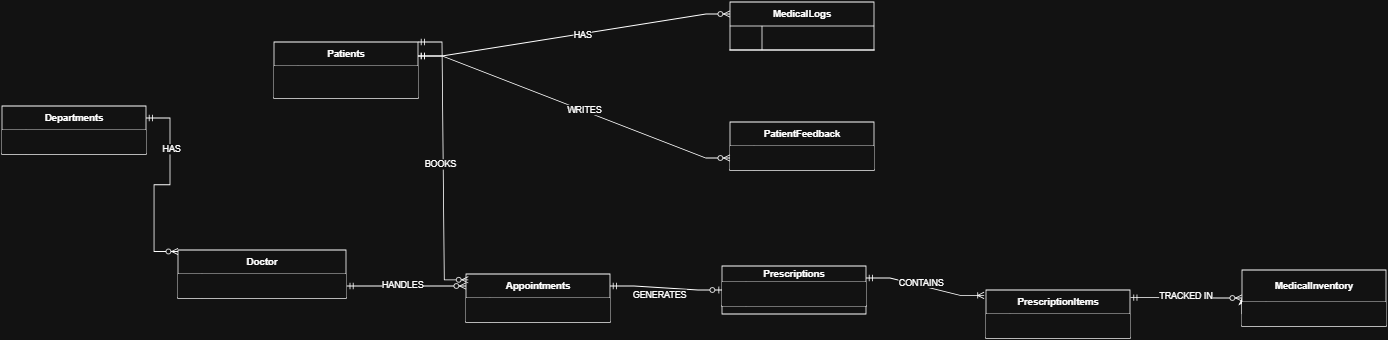

The diagram above was exported from draw.io. Its source (the exported page's mxGraphModel, read from the mxfile embedded in the PNG):
<mxGraphModel dx="1429" dy="1944" grid="1" gridSize="10" guides="1" tooltips="1" connect="1" arrows="1" fold="1" page="1" pageScale="1" pageWidth="850" pageHeight="1100" math="0" shadow="0">
  <root>
    <mxCell id="0" />
    <mxCell id="1" parent="0" />
    <mxCell id="9oQ6wxIgIkjsneG0E_Pi-1" edge="1" parent="1" source="3LZri8YY491MNWn11b_d-15" style="edgeStyle=orthogonalEdgeStyle;rounded=0;orthogonalLoop=1;jettySize=auto;html=1;exitX=0;exitY=0.5;exitDx=0;exitDy=0;entryX=0;entryY=0.5;entryDx=0;entryDy=0;" target="3LZri8YY491MNWn11b_d-14">
      <mxGeometry relative="1" as="geometry" />
    </mxCell>
    <mxCell id="LGQ_WvtbKz8YA34Ia-Q8-1" parent="1" style="shape=table;startSize=30;container=1;collapsible=1;childLayout=tableLayout;fixedRows=1;rowLines=0;fontStyle=1;align=center;resizeLast=1;html=1;" value="Departments" vertex="1">
      <mxGeometry height="60" width="180" x="410" y="-420" as="geometry" />
    </mxCell>
    <mxCell id="LGQ_WvtbKz8YA34Ia-Q8-2" parent="LGQ_WvtbKz8YA34Ia-Q8-1" style="shape=tableRow;horizontal=0;startSize=0;swimlaneHead=0;swimlaneBody=0;collapsible=0;dropTarget=0;points=[[0,0.5],[1,0.5]];portConstraint=eastwest;top=0;left=0;right=0;bottom=1;" value="" vertex="1">
      <mxGeometry height="30" width="180" y="30" as="geometry" />
    </mxCell>
    <mxCell id="LGQ_WvtbKz8YA34Ia-Q8-3" parent="LGQ_WvtbKz8YA34Ia-Q8-2" style="shape=partialRectangle;connectable=0;top=0;left=0;bottom=0;right=0;fontStyle=1;overflow=hidden;whiteSpace=wrap;html=1;" value="" vertex="1">
      <mxGeometry height="30" width="30" as="geometry">
        <mxRectangle height="30" width="30" as="alternateBounds" />
      </mxGeometry>
    </mxCell>
    <mxCell id="LGQ_WvtbKz8YA34Ia-Q8-4" parent="LGQ_WvtbKz8YA34Ia-Q8-2" style="shape=partialRectangle;connectable=0;top=0;left=0;bottom=0;right=0;align=left;spacingLeft=6;fontStyle=5;overflow=hidden;whiteSpace=wrap;html=1;" value="" vertex="1">
      <mxGeometry height="30" width="150" x="30" as="geometry">
        <mxRectangle height="30" width="150" as="alternateBounds" />
      </mxGeometry>
    </mxCell>
    <mxCell id="LGQ_WvtbKz8YA34Ia-Q8-18" parent="1" style="shape=table;startSize=30;container=1;collapsible=1;childLayout=tableLayout;fixedRows=0;rowLines=0;fontStyle=1;align=center;resizeLast=1;html=1;strokeWidth=1;perimeterSpacing=1;shadow=0;" value="Doctor" vertex="1">
      <mxGeometry height="60" width="210" x="630" y="-240" as="geometry">
        <mxRectangle height="30" width="80" x="440" y="60" as="alternateBounds" />
      </mxGeometry>
    </mxCell>
    <mxCell id="LGQ_WvtbKz8YA34Ia-Q8-19" parent="LGQ_WvtbKz8YA34Ia-Q8-18" style="shape=tableRow;horizontal=0;startSize=0;swimlaneHead=0;swimlaneBody=0;collapsible=0;dropTarget=0;points=[[0,0.5],[1,0.5]];portConstraint=eastwest;top=0;left=0;right=0;bottom=1;strokeWidth=1;perimeterSpacing=1;shadow=0;" value="" vertex="1">
      <mxGeometry height="30" width="210" y="30" as="geometry" />
    </mxCell>
    <mxCell id="LGQ_WvtbKz8YA34Ia-Q8-20" parent="LGQ_WvtbKz8YA34Ia-Q8-19" style="shape=partialRectangle;connectable=0;top=0;left=0;bottom=0;right=0;fontStyle=1;overflow=hidden;whiteSpace=wrap;html=1;strokeWidth=1;perimeterSpacing=1;shadow=0;" value="" vertex="1">
      <mxGeometry height="30" width="30" as="geometry">
        <mxRectangle height="30" width="30" as="alternateBounds" />
      </mxGeometry>
    </mxCell>
    <mxCell id="LGQ_WvtbKz8YA34Ia-Q8-21" parent="LGQ_WvtbKz8YA34Ia-Q8-19" style="shape=partialRectangle;connectable=0;top=0;left=0;bottom=0;right=0;align=left;spacingLeft=6;fontStyle=5;overflow=hidden;whiteSpace=wrap;html=1;strokeWidth=1;perimeterSpacing=1;shadow=0;" value="" vertex="1">
      <mxGeometry height="30" width="180" x="30" as="geometry">
        <mxRectangle height="30" width="180" as="alternateBounds" />
      </mxGeometry>
    </mxCell>
    <mxCell id="3LZri8YY491MNWn11b_d-1" parent="1" style="shape=table;startSize=20;container=1;collapsible=1;childLayout=tableLayout;fixedRows=1;rowLines=0;fontStyle=1;align=center;resizeLast=1;html=1;" value="Prescriptions" vertex="1">
      <mxGeometry height="60" width="180" x="1310" y="-220" as="geometry" />
    </mxCell>
    <mxCell id="3LZri8YY491MNWn11b_d-2" parent="3LZri8YY491MNWn11b_d-1" style="shape=tableRow;horizontal=0;startSize=0;swimlaneHead=0;swimlaneBody=0;collapsible=0;dropTarget=0;points=[[0,0.5],[1,0.5]];portConstraint=eastwest;top=0;left=0;right=0;bottom=1;" value="" vertex="1">
      <mxGeometry height="30" width="180" y="20" as="geometry" />
    </mxCell>
    <mxCell id="3LZri8YY491MNWn11b_d-3" parent="3LZri8YY491MNWn11b_d-2" style="shape=partialRectangle;connectable=0;top=0;left=0;bottom=0;right=0;fontStyle=1;overflow=hidden;whiteSpace=wrap;html=1;" value="" vertex="1">
      <mxGeometry height="30" width="30" as="geometry">
        <mxRectangle height="30" width="30" as="alternateBounds" />
      </mxGeometry>
    </mxCell>
    <mxCell id="3LZri8YY491MNWn11b_d-4" parent="3LZri8YY491MNWn11b_d-2" style="shape=partialRectangle;connectable=0;top=0;left=0;bottom=0;right=0;align=left;spacingLeft=6;fontStyle=5;overflow=hidden;whiteSpace=wrap;html=1;" value="" vertex="1">
      <mxGeometry height="30" width="150" x="30" as="geometry">
        <mxRectangle height="30" width="150" as="alternateBounds" />
      </mxGeometry>
    </mxCell>
    <mxCell id="3LZri8YY491MNWn11b_d-14" parent="1" style="shape=table;startSize=40;container=1;collapsible=1;childLayout=tableLayout;fixedRows=1;rowLines=0;fontStyle=1;align=center;resizeLast=1;html=1;" value="MedicalInventory" vertex="1">
      <mxGeometry height="70" width="180" x="1960" y="-215" as="geometry" />
    </mxCell>
    <mxCell id="3LZri8YY491MNWn11b_d-15" parent="3LZri8YY491MNWn11b_d-14" style="shape=tableRow;horizontal=0;startSize=0;swimlaneHead=0;swimlaneBody=0;collapsible=0;dropTarget=0;points=[[0,0.5],[1,0.5]];portConstraint=eastwest;top=0;left=0;right=0;bottom=1;" value="" vertex="1">
      <mxGeometry height="30" width="180" y="40" as="geometry" />
    </mxCell>
    <mxCell id="3LZri8YY491MNWn11b_d-16" parent="3LZri8YY491MNWn11b_d-15" style="shape=partialRectangle;connectable=0;top=0;left=0;bottom=0;right=0;fontStyle=1;overflow=hidden;whiteSpace=wrap;html=1;" value="" vertex="1">
      <mxGeometry height="30" width="30" as="geometry">
        <mxRectangle height="30" width="30" as="alternateBounds" />
      </mxGeometry>
    </mxCell>
    <mxCell id="3LZri8YY491MNWn11b_d-17" parent="3LZri8YY491MNWn11b_d-15" style="shape=partialRectangle;connectable=0;top=0;left=0;bottom=0;right=0;align=left;spacingLeft=6;fontStyle=5;overflow=hidden;whiteSpace=wrap;html=1;" value="" vertex="1">
      <mxGeometry height="30" width="150" x="30" as="geometry">
        <mxRectangle height="30" width="150" as="alternateBounds" />
      </mxGeometry>
    </mxCell>
    <mxCell id="3LZri8YY491MNWn11b_d-27" parent="1" style="shape=table;startSize=30;container=1;collapsible=1;childLayout=tableLayout;fixedRows=1;rowLines=0;fontStyle=1;align=center;resizeLast=1;html=1;" value="PrescriptionItems" vertex="1">
      <mxGeometry height="60" width="180" x="1640" y="-190" as="geometry" />
    </mxCell>
    <mxCell id="3LZri8YY491MNWn11b_d-28" parent="3LZri8YY491MNWn11b_d-27" style="shape=tableRow;horizontal=0;startSize=0;swimlaneHead=0;swimlaneBody=0;fillColor=none;collapsible=0;dropTarget=0;points=[[0,0.5],[1,0.5]];portConstraint=eastwest;top=0;left=0;right=0;bottom=1;" value="" vertex="1">
      <mxGeometry height="30" width="180" y="30" as="geometry" />
    </mxCell>
    <mxCell id="3LZri8YY491MNWn11b_d-29" parent="3LZri8YY491MNWn11b_d-28" style="shape=partialRectangle;connectable=0;top=0;left=0;bottom=0;right=0;fontStyle=1;overflow=hidden;whiteSpace=wrap;html=1;" value="" vertex="1">
      <mxGeometry height="30" width="30" as="geometry">
        <mxRectangle height="30" width="30" as="alternateBounds" />
      </mxGeometry>
    </mxCell>
    <mxCell id="3LZri8YY491MNWn11b_d-30" parent="3LZri8YY491MNWn11b_d-28" style="shape=partialRectangle;connectable=0;top=0;left=0;bottom=0;right=0;align=left;spacingLeft=6;fontStyle=5;overflow=hidden;whiteSpace=wrap;html=1;" value="" vertex="1">
      <mxGeometry height="30" width="150" x="30" as="geometry">
        <mxRectangle height="30" width="150" as="alternateBounds" />
      </mxGeometry>
    </mxCell>
    <mxCell id="3LZri8YY491MNWn11b_d-43" parent="1" style="shape=table;startSize=30;container=1;collapsible=1;childLayout=tableLayout;fixedRows=1;rowLines=0;fontStyle=1;align=center;resizeLast=1;html=1;" value="PatientFeedback" vertex="1">
      <mxGeometry height="60" width="180" x="1320" y="-400" as="geometry" />
    </mxCell>
    <mxCell id="3LZri8YY491MNWn11b_d-44" parent="3LZri8YY491MNWn11b_d-43" style="shape=tableRow;horizontal=0;startSize=0;swimlaneHead=0;swimlaneBody=0;collapsible=0;dropTarget=0;points=[[0,0.5],[1,0.5]];portConstraint=eastwest;top=0;left=0;right=0;bottom=1;" value="" vertex="1">
      <mxGeometry height="30" width="180" y="30" as="geometry" />
    </mxCell>
    <mxCell id="3LZri8YY491MNWn11b_d-45" parent="3LZri8YY491MNWn11b_d-44" style="shape=partialRectangle;connectable=0;top=0;left=0;bottom=0;right=0;fontStyle=1;overflow=hidden;whiteSpace=wrap;html=1;" value="" vertex="1">
      <mxGeometry height="30" width="30" as="geometry">
        <mxRectangle height="30" width="30" as="alternateBounds" />
      </mxGeometry>
    </mxCell>
    <mxCell id="3LZri8YY491MNWn11b_d-46" parent="3LZri8YY491MNWn11b_d-44" style="shape=partialRectangle;connectable=0;top=0;left=0;bottom=0;right=0;align=left;spacingLeft=6;fontStyle=5;overflow=hidden;whiteSpace=wrap;html=1;" value="" vertex="1">
      <mxGeometry height="30" width="150" x="30" as="geometry">
        <mxRectangle height="30" width="150" as="alternateBounds" />
      </mxGeometry>
    </mxCell>
    <mxCell id="3LZri8YY491MNWn11b_d-59" parent="1" style="shape=table;startSize=30;container=1;collapsible=1;childLayout=tableLayout;fixedRows=1;rowLines=0;fontStyle=1;align=center;resizeLast=1;html=1;" value="MedicalLogs" vertex="1">
      <mxGeometry height="60" width="180" x="1320" y="-550" as="geometry" />
    </mxCell>
    <mxCell id="3LZri8YY491MNWn11b_d-60" parent="3LZri8YY491MNWn11b_d-59" style="shape=tableRow;horizontal=0;startSize=0;swimlaneHead=0;swimlaneBody=0;fillColor=none;collapsible=0;dropTarget=0;points=[[0,0.5],[1,0.5]];portConstraint=eastwest;top=0;left=0;right=0;bottom=1;" value="" vertex="1">
      <mxGeometry height="30" width="180" y="30" as="geometry" />
    </mxCell>
    <mxCell id="3LZri8YY491MNWn11b_d-61" parent="3LZri8YY491MNWn11b_d-60" style="shape=partialRectangle;connectable=0;fillColor=none;top=0;left=0;bottom=0;right=0;fontStyle=1;overflow=hidden;whiteSpace=wrap;html=1;" value="" vertex="1">
      <mxGeometry height="30" width="40" as="geometry">
        <mxRectangle height="30" width="40" as="alternateBounds" />
      </mxGeometry>
    </mxCell>
    <mxCell id="3LZri8YY491MNWn11b_d-62" parent="3LZri8YY491MNWn11b_d-60" style="shape=partialRectangle;connectable=0;fillColor=none;top=0;left=0;bottom=0;right=0;align=left;spacingLeft=6;fontStyle=5;overflow=hidden;whiteSpace=wrap;html=1;" value="" vertex="1">
      <mxGeometry height="30" width="140" x="40" as="geometry">
        <mxRectangle height="30" width="140" as="alternateBounds" />
      </mxGeometry>
    </mxCell>
    <mxCell id="3LZri8YY491MNWn11b_d-91" edge="1" parent="1" source="LGQ_WvtbKz8YA34Ia-Q8-1" style="edgeStyle=entityRelationEdgeStyle;fontSize=12;html=1;endArrow=ERzeroToMany;startArrow=ERmandOne;rounded=0;exitX=1;exitY=0.25;exitDx=0;exitDy=0;entryX=0.005;entryY=0.046;entryDx=0;entryDy=0;entryPerimeter=0;" target="LGQ_WvtbKz8YA34Ia-Q8-18" value="">
      <mxGeometry height="100" relative="1" width="100" as="geometry">
        <mxPoint x="510" y="80" as="sourcePoint" />
        <mxPoint x="610" y="-20" as="targetPoint" />
      </mxGeometry>
    </mxCell>
    <mxCell id="9oQ6wxIgIkjsneG0E_Pi-11" connectable="0" parent="3LZri8YY491MNWn11b_d-91" style="edgeLabel;html=1;align=center;verticalAlign=middle;resizable=0;points=[];" value="HAS" vertex="1">
      <mxGeometry relative="1" x="-0.4594" y="1" as="geometry">
        <mxPoint y="1" as="offset" />
      </mxGeometry>
    </mxCell>
    <mxCell id="LGQ_WvtbKz8YA34Ia-Q8-91" parent="1" style="shape=table;startSize=30;container=1;collapsible=1;childLayout=tableLayout;fixedRows=1;rowLines=0;fontStyle=1;align=center;resizeLast=1;html=1;" value="Appointments" vertex="1">
      <mxGeometry height="60" width="180" x="990" y="-210" as="geometry" />
    </mxCell>
    <mxCell id="LGQ_WvtbKz8YA34Ia-Q8-92" parent="LGQ_WvtbKz8YA34Ia-Q8-91" style="shape=tableRow;horizontal=0;startSize=0;swimlaneHead=0;swimlaneBody=0;collapsible=0;dropTarget=0;points=[[0,0.5],[1,0.5]];portConstraint=eastwest;top=0;left=0;right=0;bottom=1;" value="" vertex="1">
      <mxGeometry height="30" width="180" y="30" as="geometry" />
    </mxCell>
    <mxCell id="LGQ_WvtbKz8YA34Ia-Q8-93" parent="LGQ_WvtbKz8YA34Ia-Q8-92" style="shape=partialRectangle;connectable=0;top=0;left=0;bottom=0;right=0;fontStyle=1;overflow=hidden;whiteSpace=wrap;html=1;" value="" vertex="1">
      <mxGeometry height="30" width="30" as="geometry">
        <mxRectangle height="30" width="30" as="alternateBounds" />
      </mxGeometry>
    </mxCell>
    <mxCell id="LGQ_WvtbKz8YA34Ia-Q8-94" parent="LGQ_WvtbKz8YA34Ia-Q8-92" style="shape=partialRectangle;connectable=0;top=0;left=0;bottom=0;right=0;align=left;spacingLeft=6;fontStyle=5;overflow=hidden;whiteSpace=wrap;html=1;" value="" vertex="1">
      <mxGeometry height="30" width="150" x="30" as="geometry">
        <mxRectangle height="30" width="150" as="alternateBounds" />
      </mxGeometry>
    </mxCell>
    <mxCell id="3LZri8YY491MNWn11b_d-92" edge="1" parent="1" source="LGQ_WvtbKz8YA34Ia-Q8-19" style="edgeStyle=entityRelationEdgeStyle;fontSize=12;html=1;endArrow=ERzeroToMany;startArrow=ERmandOne;rounded=0;exitX=1;exitY=0.5;exitDx=0;exitDy=0;entryX=0;entryY=0.25;entryDx=0;entryDy=0;" target="LGQ_WvtbKz8YA34Ia-Q8-91" value="">
      <mxGeometry height="100" relative="1" width="100" as="geometry">
        <mxPoint x="890" y="-110" as="sourcePoint" />
        <mxPoint x="990" y="-210" as="targetPoint" />
      </mxGeometry>
    </mxCell>
    <mxCell id="9oQ6wxIgIkjsneG0E_Pi-10" connectable="0" parent="3LZri8YY491MNWn11b_d-92" style="edgeLabel;html=1;align=center;verticalAlign=middle;resizable=0;points=[];" value="HANDLES" vertex="1">
      <mxGeometry relative="1" x="-0.0685" y="2" as="geometry">
        <mxPoint as="offset" />
      </mxGeometry>
    </mxCell>
    <mxCell id="LGQ_WvtbKz8YA34Ia-Q8-66" parent="1" style="shape=table;startSize=30;container=1;collapsible=1;childLayout=tableLayout;fixedRows=1;rowLines=0;fontStyle=1;align=center;resizeLast=1;html=1;" value="Patients" vertex="1">
      <mxGeometry height="70" width="180" x="750" y="-500" as="geometry" />
    </mxCell>
    <mxCell id="LGQ_WvtbKz8YA34Ia-Q8-67" parent="LGQ_WvtbKz8YA34Ia-Q8-66" style="shape=tableRow;horizontal=0;startSize=0;swimlaneHead=0;swimlaneBody=0;collapsible=0;dropTarget=0;points=[[0,0.5],[1,0.5]];portConstraint=eastwest;top=0;left=0;right=0;bottom=1;" value="" vertex="1">
      <mxGeometry height="40" width="180" y="30" as="geometry" />
    </mxCell>
    <mxCell id="LGQ_WvtbKz8YA34Ia-Q8-68" parent="LGQ_WvtbKz8YA34Ia-Q8-67" style="shape=partialRectangle;connectable=0;top=0;left=0;bottom=0;right=0;fontStyle=1;overflow=hidden;whiteSpace=wrap;html=1;" value="" vertex="1">
      <mxGeometry height="40" width="30" as="geometry">
        <mxRectangle height="40" width="30" as="alternateBounds" />
      </mxGeometry>
    </mxCell>
    <mxCell id="LGQ_WvtbKz8YA34Ia-Q8-69" parent="LGQ_WvtbKz8YA34Ia-Q8-67" style="shape=partialRectangle;connectable=0;top=0;left=0;bottom=0;right=0;align=left;spacingLeft=6;fontStyle=5;overflow=hidden;whiteSpace=wrap;html=1;" value="" vertex="1">
      <mxGeometry height="40" width="150" x="30" as="geometry">
        <mxRectangle height="40" width="150" as="alternateBounds" />
      </mxGeometry>
    </mxCell>
    <mxCell id="3LZri8YY491MNWn11b_d-93" edge="1" parent="1" source="LGQ_WvtbKz8YA34Ia-Q8-66" style="edgeStyle=entityRelationEdgeStyle;fontSize=12;html=1;endArrow=ERzeroToMany;startArrow=ERmandOne;rounded=0;entryX=0.016;entryY=0.121;entryDx=0;entryDy=0;entryPerimeter=0;exitX=1;exitY=0;exitDx=0;exitDy=0;" target="LGQ_WvtbKz8YA34Ia-Q8-91" value="">
      <mxGeometry height="100" relative="1" width="100" as="geometry">
        <mxPoint x="930" y="-530" as="sourcePoint" />
        <mxPoint x="1250" y="-90" as="targetPoint" />
      </mxGeometry>
    </mxCell>
    <mxCell id="9oQ6wxIgIkjsneG0E_Pi-9" connectable="0" parent="3LZri8YY491MNWn11b_d-93" style="edgeLabel;html=1;align=center;verticalAlign=middle;resizable=0;points=[];" value="BOOKS" vertex="1">
      <mxGeometry relative="1" x="0.0173" y="-4" as="geometry">
        <mxPoint as="offset" />
      </mxGeometry>
    </mxCell>
    <mxCell id="3LZri8YY491MNWn11b_d-99" edge="1" parent="1" source="LGQ_WvtbKz8YA34Ia-Q8-66" style="edgeStyle=entityRelationEdgeStyle;fontSize=12;html=1;endArrow=ERzeroToMany;startArrow=ERmandOne;rounded=0;exitX=1;exitY=0.25;exitDx=0;exitDy=0;entryX=0;entryY=0.5;entryDx=0;entryDy=0;" value="">
      <mxGeometry height="100" relative="1" width="100" as="geometry">
        <mxPoint x="1160" y="-80" as="sourcePoint" />
        <mxPoint x="1320" y="-535" as="targetPoint" />
      </mxGeometry>
    </mxCell>
    <mxCell id="9oQ6wxIgIkjsneG0E_Pi-18" connectable="0" parent="3LZri8YY491MNWn11b_d-99" style="edgeLabel;html=1;align=center;verticalAlign=middle;resizable=0;points=[];" value="HAS" vertex="1">
      <mxGeometry relative="1" x="0.0493" as="geometry">
        <mxPoint as="offset" />
      </mxGeometry>
    </mxCell>
    <mxCell id="3LZri8YY491MNWn11b_d-100" edge="1" parent="1" source="LGQ_WvtbKz8YA34Ia-Q8-66" style="edgeStyle=entityRelationEdgeStyle;fontSize=12;html=1;endArrow=ERzeroToMany;startArrow=ERmandOne;rounded=0;entryX=0;entryY=0.5;entryDx=0;entryDy=0;exitX=1;exitY=0.25;exitDx=0;exitDy=0;" target="3LZri8YY491MNWn11b_d-44" value="">
      <mxGeometry height="100" relative="1" width="100" as="geometry">
        <mxPoint x="929" y="-530" as="sourcePoint" />
        <mxPoint x="1460" y="-40" as="targetPoint" />
      </mxGeometry>
    </mxCell>
    <mxCell id="9oQ6wxIgIkjsneG0E_Pi-16" connectable="0" parent="3LZri8YY491MNWn11b_d-100" style="edgeLabel;html=1;align=center;verticalAlign=middle;resizable=0;points=[];" value="WRITES" vertex="1">
      <mxGeometry relative="1" x="0.0573" y="1" as="geometry">
        <mxPoint x="1" as="offset" />
      </mxGeometry>
    </mxCell>
    <mxCell id="3LZri8YY491MNWn11b_d-102" edge="1" parent="1" source="3LZri8YY491MNWn11b_d-27" style="edgeStyle=entityRelationEdgeStyle;fontSize=12;html=1;endArrow=ERzeroToMany;startArrow=ERmandOne;rounded=0;exitX=1.004;exitY=0.159;exitDx=0;exitDy=0;entryX=0;entryY=0.5;entryDx=0;entryDy=0;exitPerimeter=0;" target="3LZri8YY491MNWn11b_d-14" value="">
      <mxGeometry height="100" relative="1" width="100" as="geometry">
        <mxPoint x="2090" y="420" as="sourcePoint" />
        <mxPoint x="2180" y="210" as="targetPoint" />
      </mxGeometry>
    </mxCell>
    <mxCell id="9oQ6wxIgIkjsneG0E_Pi-17" connectable="0" parent="3LZri8YY491MNWn11b_d-102" style="edgeLabel;html=1;align=center;verticalAlign=middle;resizable=0;points=[];" value="TRACKED IN" vertex="1">
      <mxGeometry relative="1" x="-0.0171" y="3" as="geometry">
        <mxPoint x="-1" as="offset" />
      </mxGeometry>
    </mxCell>
    <mxCell id="3LZri8YY491MNWn11b_d-103" edge="1" parent="1" source="3LZri8YY491MNWn11b_d-1" style="edgeStyle=entityRelationEdgeStyle;fontSize=12;html=1;endArrow=ERoneToMany;startArrow=ERmandOne;rounded=0;entryX=-0.013;entryY=0.113;entryDx=0;entryDy=0;exitX=1;exitY=0.25;exitDx=0;exitDy=0;entryPerimeter=0;" target="3LZri8YY491MNWn11b_d-27" value="">
      <mxGeometry height="100" relative="1" width="100" as="geometry">
        <mxPoint x="1740" y="190" as="sourcePoint" />
        <mxPoint x="1840" y="90" as="targetPoint" />
      </mxGeometry>
    </mxCell>
    <mxCell id="9oQ6wxIgIkjsneG0E_Pi-15" connectable="0" parent="3LZri8YY491MNWn11b_d-103" style="edgeLabel;html=1;align=center;verticalAlign=middle;resizable=0;points=[];" value="CONTAINS" vertex="1">
      <mxGeometry relative="1" x="-0.0764" y="4" as="geometry">
        <mxPoint x="-1" as="offset" />
      </mxGeometry>
    </mxCell>
    <mxCell id="IqUKVIPEF2ohoB4uEtes-1" edge="1" parent="1" source="LGQ_WvtbKz8YA34Ia-Q8-91" style="edgeStyle=entityRelationEdgeStyle;fontSize=12;html=1;endArrow=ERzeroToOne;startArrow=ERmandOne;rounded=0;entryX=0;entryY=0.5;entryDx=0;entryDy=0;exitX=1;exitY=0.25;exitDx=0;exitDy=0;" target="3LZri8YY491MNWn11b_d-1" value="">
      <mxGeometry height="100" relative="1" width="100" as="geometry">
        <mxPoint x="1170" y="-190" as="sourcePoint" />
        <mxPoint x="1270" y="-290" as="targetPoint" />
      </mxGeometry>
    </mxCell>
    <mxCell id="9oQ6wxIgIkjsneG0E_Pi-14" connectable="0" parent="IqUKVIPEF2ohoB4uEtes-1" style="edgeLabel;html=1;align=center;verticalAlign=middle;resizable=0;points=[];" value="GENERATES" vertex="1">
      <mxGeometry relative="1" x="-0.1212" y="-8" as="geometry">
        <mxPoint as="offset" />
      </mxGeometry>
    </mxCell>
  </root>
</mxGraphModel>